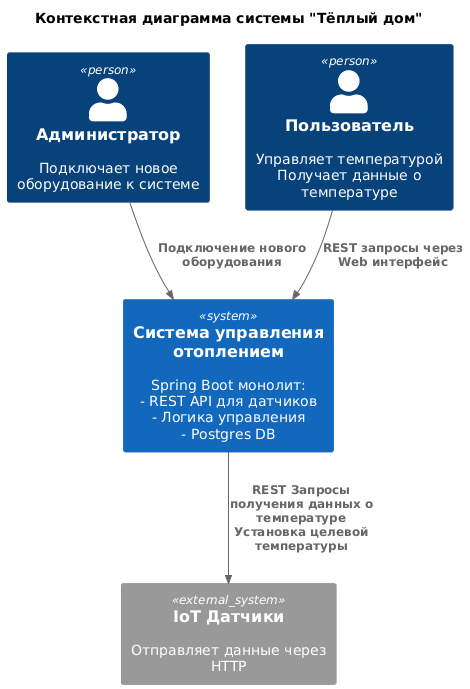

The diagram above was rendered by PlantUML. Its source (embedded in the PNG):
@startuml
!include <C4/C4_Context>

title Контекстная диаграмма системы "Тёплый дом"

Person(admin, "Администратор", "Подключает новое оборудование к системе")
Person(user, "Пользователь", "Управляет температурой\nПолучает данные о температуре")

System(heating_system, "Система управления отоплением", "Spring Boot монолит:\n- REST API для датчиков\n- Логика управления\n- Postgres DB")

System_Ext(sensor, "IoT Датчики", "Отправляет данные через HTTP")


Rel(user, heating_system, "REST запросы через Web интерфейс")
Rel(heating_system, sensor, "REST Запросы получения данных о температуре\nУстановка целевой температуры")
Rel(admin, heating_system, "Подключение нового оборудования")
@enduml